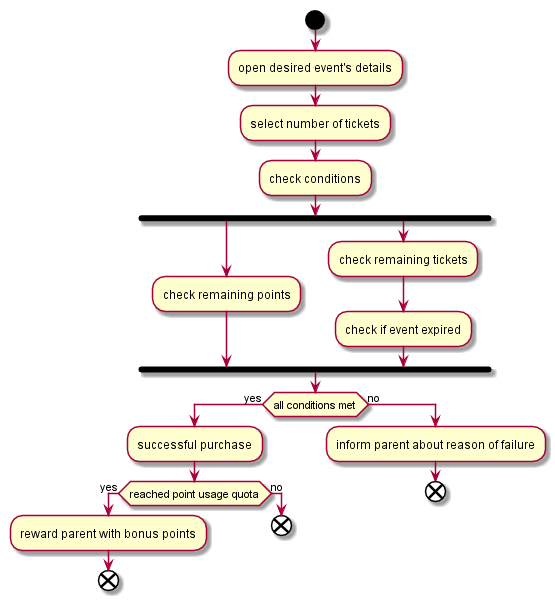

The diagram above was rendered by PlantUML. Its source (embedded in the PNG):
@startuml

start
:open desired event's details;
:select number of tickets;
:check conditions;
fork
:check remaining points;
fork again
:check remaining tickets;
:check if event expired;
end fork
if (all conditions met) then (yes)
	:successful purchase;
	if (reached point usage quota) then (yes)
		:reward parent with bonus points;
		end
	else (no)
		end
	endif
else (no)
	:inform parent about reason of failure;
	end
endif

@enduml